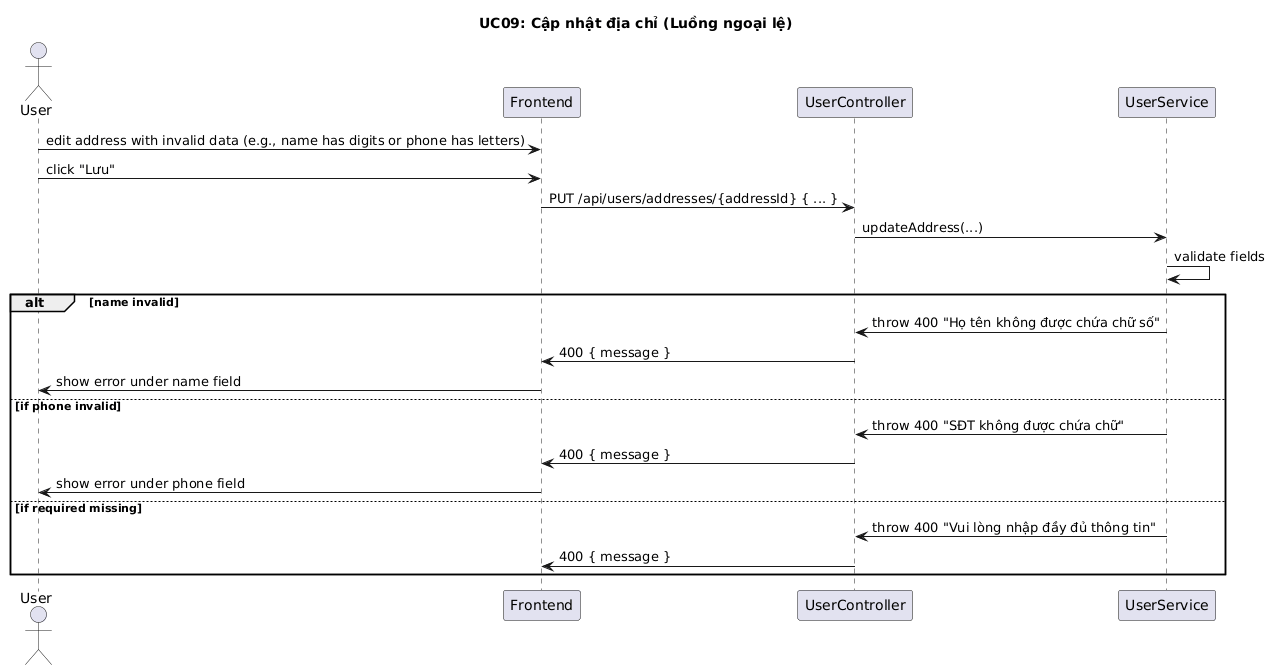

The diagram above was rendered by PlantUML. Its source (embedded in the PNG):
@startuml
title UC09: Cập nhật địa chỉ (Luồng ngoại lệ)

actor User
participant Frontend
participant UserController
participant UserService

User -> Frontend: edit address with invalid data (e.g., name has digits or phone has letters)
User -> Frontend: click "Lưu"
Frontend -> UserController: PUT /api/users/addresses/{addressId} { ... }
UserController -> UserService: updateAddress(...)
UserService -> UserService: validate fields
alt name invalid
  UserService -> UserController: throw 400 "Họ tên không được chứa chữ số"
  UserController -> Frontend: 400 { message }
  Frontend -> User: show error under name field
else if phone invalid
  UserService -> UserController: throw 400 "SĐT không được chứa chữ"
  UserController -> Frontend: 400 { message }
  Frontend -> User: show error under phone field
else if required missing
  UserService -> UserController: throw 400 "Vui lòng nhập đầy đủ thông tin"
  UserController -> Frontend: 400 { message }
end
@enduml